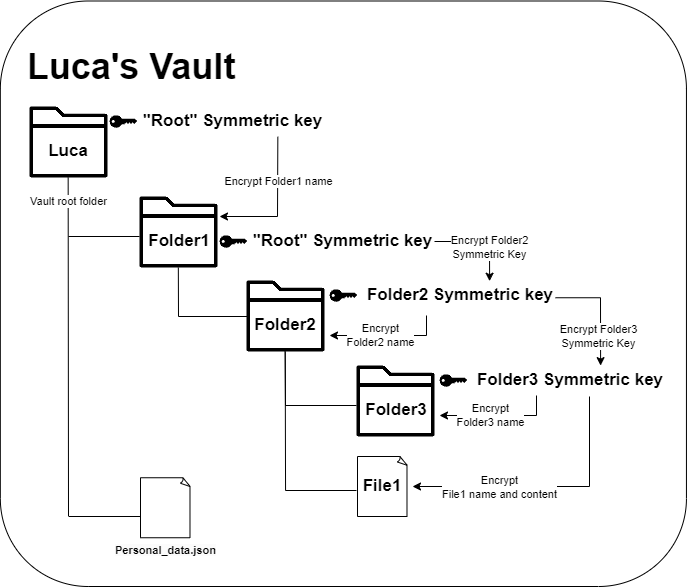

The diagram above was exported from draw.io. Its source (the exported page's mxGraphModel, read from the mxfile embedded in the PNG):
<mxGraphModel dx="1161" dy="632" grid="1" gridSize="10" guides="1" tooltips="1" connect="1" arrows="1" fold="1" page="1" pageScale="1" pageWidth="827" pageHeight="1169" math="0" shadow="0">
  <root>
    <mxCell id="0" />
    <mxCell id="1" parent="0" />
    <mxCell id="dS427SEJJaoaWZS3umns-74" value="" style="rounded=1;whiteSpace=wrap;html=1;" vertex="1" parent="1">
      <mxGeometry x="90.83" y="84.5" width="686.11" height="585.5" as="geometry" />
    </mxCell>
    <mxCell id="dS427SEJJaoaWZS3umns-6" value="" style="endArrow=none;html=1;rounded=0;" edge="1" parent="1">
      <mxGeometry width="50" height="50" relative="1" as="geometry">
        <mxPoint x="159" y="600" as="sourcePoint" />
        <mxPoint x="158.66" y="261" as="targetPoint" />
      </mxGeometry>
    </mxCell>
    <mxCell id="dS427SEJJaoaWZS3umns-7" value="Vault root folder" style="edgeLabel;html=1;align=center;verticalAlign=middle;resizable=0;points=[];" vertex="1" connectable="0" parent="dS427SEJJaoaWZS3umns-6">
      <mxGeometry x="0.801" y="1" relative="1" as="geometry">
        <mxPoint x="1" y="-10" as="offset" />
      </mxGeometry>
    </mxCell>
    <mxCell id="dS427SEJJaoaWZS3umns-1" value="" style="sketch=0;outlineConnect=0;fontColor=#232F3E;gradientColor=none;fillColor=#000000;strokeColor=none;dashed=0;verticalLabelPosition=bottom;verticalAlign=top;align=center;html=1;fontSize=12;fontStyle=0;aspect=fixed;pointerEvents=1;shape=mxgraph.aws4.folder;" vertex="1" parent="1">
      <mxGeometry x="120" y="190" width="78" height="71" as="geometry" />
    </mxCell>
    <mxCell id="dS427SEJJaoaWZS3umns-4" value="&lt;font style=&quot;font-size: 36px;&quot;&gt;Luca's Vault&lt;br&gt;&lt;/font&gt;" style="text;html=1;strokeColor=none;fillColor=none;align=center;verticalAlign=middle;whiteSpace=wrap;rounded=0;fontSize=20;fontStyle=1" vertex="1" parent="1">
      <mxGeometry x="107" y="110" width="230" height="80" as="geometry" />
    </mxCell>
    <mxCell id="dS427SEJJaoaWZS3umns-5" value="Luca" style="text;html=1;strokeColor=none;fillColor=none;align=center;verticalAlign=middle;whiteSpace=wrap;rounded=0;fontStyle=1;fontSize=17;" vertex="1" parent="1">
      <mxGeometry x="129" y="220" width="60" height="30" as="geometry" />
    </mxCell>
    <mxCell id="dS427SEJJaoaWZS3umns-8" value="" style="endArrow=none;html=1;rounded=0;" edge="1" parent="1">
      <mxGeometry width="50" height="50" relative="1" as="geometry">
        <mxPoint x="159" y="320" as="sourcePoint" />
        <mxPoint x="230" y="320" as="targetPoint" />
      </mxGeometry>
    </mxCell>
    <mxCell id="dS427SEJJaoaWZS3umns-9" value="" style="sketch=0;outlineConnect=0;fontColor=#232F3E;gradientColor=none;fillColor=#000000;strokeColor=none;dashed=0;verticalLabelPosition=bottom;verticalAlign=top;align=center;html=1;fontSize=12;fontStyle=0;aspect=fixed;pointerEvents=1;shape=mxgraph.aws4.folder;" vertex="1" parent="1">
      <mxGeometry x="230" y="280" width="78" height="71" as="geometry" />
    </mxCell>
    <mxCell id="dS427SEJJaoaWZS3umns-10" value="" style="endArrow=none;html=1;rounded=0;" edge="1" parent="1">
      <mxGeometry width="50" height="50" relative="1" as="geometry">
        <mxPoint x="376.05000000000007" y="574" as="sourcePoint" />
        <mxPoint x="375.7099999999999" y="435" as="targetPoint" />
      </mxGeometry>
    </mxCell>
    <mxCell id="dS427SEJJaoaWZS3umns-12" value="Folder1" style="text;html=1;strokeColor=none;fillColor=none;align=center;verticalAlign=middle;whiteSpace=wrap;rounded=0;fontStyle=1;fontSize=17;" vertex="1" parent="1">
      <mxGeometry x="240" y="310" width="60" height="30" as="geometry" />
    </mxCell>
    <mxCell id="dS427SEJJaoaWZS3umns-17" value="" style="sketch=0;outlineConnect=0;fontColor=#232F3E;gradientColor=none;fillColor=#000000;strokeColor=none;dashed=0;verticalLabelPosition=bottom;verticalAlign=top;align=center;html=1;fontSize=12;fontStyle=0;aspect=fixed;pointerEvents=1;shape=mxgraph.aws4.folder;" vertex="1" parent="1">
      <mxGeometry x="337" y="364" width="78" height="71" as="geometry" />
    </mxCell>
    <mxCell id="dS427SEJJaoaWZS3umns-18" value="Folder2" style="text;html=1;strokeColor=none;fillColor=none;align=center;verticalAlign=middle;whiteSpace=wrap;rounded=0;fontStyle=1;fontSize=17;" vertex="1" parent="1">
      <mxGeometry x="346" y="394" width="60" height="30" as="geometry" />
    </mxCell>
    <mxCell id="dS427SEJJaoaWZS3umns-19" value="" style="endArrow=none;html=1;rounded=0;" edge="1" parent="1">
      <mxGeometry width="50" height="50" relative="1" as="geometry">
        <mxPoint x="269" y="400" as="sourcePoint" />
        <mxPoint x="338" y="400" as="targetPoint" />
      </mxGeometry>
    </mxCell>
    <mxCell id="dS427SEJJaoaWZS3umns-20" value="" style="endArrow=none;html=1;rounded=0;" edge="1" parent="1">
      <mxGeometry width="50" height="50" relative="1" as="geometry">
        <mxPoint x="269" y="400" as="sourcePoint" />
        <mxPoint x="268.83" y="351" as="targetPoint" />
      </mxGeometry>
    </mxCell>
    <mxCell id="dS427SEJJaoaWZS3umns-22" value="" style="endArrow=none;html=1;rounded=0;" edge="1" parent="1">
      <mxGeometry width="50" height="50" relative="1" as="geometry">
        <mxPoint x="376" y="489" as="sourcePoint" />
        <mxPoint x="447" y="489" as="targetPoint" />
      </mxGeometry>
    </mxCell>
    <mxCell id="dS427SEJJaoaWZS3umns-23" value="" style="sketch=0;outlineConnect=0;fontColor=#232F3E;gradientColor=none;fillColor=#000000;strokeColor=none;dashed=0;verticalLabelPosition=bottom;verticalAlign=top;align=center;html=1;fontSize=12;fontStyle=0;aspect=fixed;pointerEvents=1;shape=mxgraph.aws4.folder;" vertex="1" parent="1">
      <mxGeometry x="447" y="449" width="78" height="71" as="geometry" />
    </mxCell>
    <mxCell id="dS427SEJJaoaWZS3umns-24" value="Folder3" style="text;html=1;strokeColor=none;fillColor=none;align=center;verticalAlign=middle;whiteSpace=wrap;rounded=0;fontStyle=1;fontSize=17;" vertex="1" parent="1">
      <mxGeometry x="457" y="479" width="60" height="30" as="geometry" />
    </mxCell>
    <mxCell id="dS427SEJJaoaWZS3umns-28" value="" style="endArrow=none;html=1;rounded=0;" edge="1" parent="1">
      <mxGeometry width="50" height="50" relative="1" as="geometry">
        <mxPoint x="376" y="489" as="sourcePoint" />
        <mxPoint x="375.65999999999997" y="435" as="targetPoint" />
      </mxGeometry>
    </mxCell>
    <mxCell id="dS427SEJJaoaWZS3umns-30" value="" style="endArrow=none;html=1;rounded=0;" edge="1" parent="1">
      <mxGeometry width="50" height="50" relative="1" as="geometry">
        <mxPoint x="159.5" y="600" as="sourcePoint" />
        <mxPoint x="230.5" y="600" as="targetPoint" />
      </mxGeometry>
    </mxCell>
    <mxCell id="dS427SEJJaoaWZS3umns-38" value="" style="whiteSpace=wrap;html=1;shape=mxgraph.basic.document" vertex="1" parent="1">
      <mxGeometry x="231" y="561.25" width="50" height="60" as="geometry" />
    </mxCell>
    <mxCell id="dS427SEJJaoaWZS3umns-40" value="&lt;span style=&quot;color: rgb(0, 0, 0); font-family: Helvetica; font-style: normal; font-variant-ligatures: normal; font-variant-caps: normal; font-weight: 700; letter-spacing: normal; orphans: 2; text-align: center; text-indent: 0px; text-transform: none; widows: 2; word-spacing: 0px; -webkit-text-stroke-width: 0px; background-color: rgb(251, 251, 251); text-decoration-thickness: initial; text-decoration-style: initial; text-decoration-color: initial; float: none; display: inline !important; font-size: 11px;&quot;&gt;&lt;font style=&quot;font-size: 11px;&quot;&gt;Personal_data.json&lt;/font&gt;&lt;/span&gt;" style="text;whiteSpace=wrap;html=1;fontSize=11;" vertex="1" parent="1">
      <mxGeometry x="203.5" y="621.25" width="105" height="20" as="geometry" />
    </mxCell>
    <mxCell id="dS427SEJJaoaWZS3umns-41" value="" style="points=[[0,0.5,0],[0.24,0,0],[0.5,0.28,0],[0.995,0.475,0],[0.5,0.72,0],[0.24,1,0]];verticalLabelPosition=bottom;sketch=0;html=1;verticalAlign=top;aspect=fixed;align=center;pointerEvents=1;shape=mxgraph.cisco19.key;fillColor=#000000;strokeColor=none;" vertex="1" parent="1">
      <mxGeometry x="200" y="198.75" width="27.78" height="12.5" as="geometry" />
    </mxCell>
    <mxCell id="dS427SEJJaoaWZS3umns-44" value="&quot;Root&quot; Symmetric key" style="text;html=1;strokeColor=none;fillColor=none;align=center;verticalAlign=middle;whiteSpace=wrap;rounded=0;fontStyle=1;fontSize=17;" vertex="1" parent="1">
      <mxGeometry x="232" y="190" width="183" height="30" as="geometry" />
    </mxCell>
    <mxCell id="dS427SEJJaoaWZS3umns-48" value="" style="endArrow=classic;html=1;rounded=0;exitX=0.745;exitY=1.009;exitDx=0;exitDy=0;exitPerimeter=0;" edge="1" parent="1" source="dS427SEJJaoaWZS3umns-44">
      <mxGeometry width="50" height="50" relative="1" as="geometry">
        <mxPoint x="277" y="230" as="sourcePoint" />
        <mxPoint x="310" y="300" as="targetPoint" />
        <Array as="points">
          <mxPoint x="368" y="300" />
        </Array>
      </mxGeometry>
    </mxCell>
    <mxCell id="dS427SEJJaoaWZS3umns-49" value="Encrypt Folder1 name" style="edgeLabel;html=1;align=center;verticalAlign=middle;resizable=0;points=[];" vertex="1" connectable="0" parent="dS427SEJJaoaWZS3umns-48">
      <mxGeometry x="-0.3394" relative="1" as="geometry">
        <mxPoint y="-2" as="offset" />
      </mxGeometry>
    </mxCell>
    <mxCell id="dS427SEJJaoaWZS3umns-50" value="" style="points=[[0,0.5,0],[0.24,0,0],[0.5,0.28,0],[0.995,0.475,0],[0.5,0.72,0],[0.24,1,0]];verticalLabelPosition=bottom;sketch=0;html=1;verticalAlign=top;aspect=fixed;align=center;pointerEvents=1;shape=mxgraph.cisco19.key;fillColor=#000000;strokeColor=none;" vertex="1" parent="1">
      <mxGeometry x="310" y="318.75" width="27.78" height="12.5" as="geometry" />
    </mxCell>
    <mxCell id="dS427SEJJaoaWZS3umns-51" value="&quot;Root&quot; Symmetric key" style="text;html=1;strokeColor=none;fillColor=none;align=center;verticalAlign=middle;whiteSpace=wrap;rounded=0;fontStyle=1;fontSize=17;" vertex="1" parent="1">
      <mxGeometry x="342" y="310" width="183" height="30" as="geometry" />
    </mxCell>
    <mxCell id="dS427SEJJaoaWZS3umns-54" value="" style="points=[[0,0.5,0],[0.24,0,0],[0.5,0.28,0],[0.995,0.475,0],[0.5,0.72,0],[0.24,1,0]];verticalLabelPosition=bottom;sketch=0;html=1;verticalAlign=top;aspect=fixed;align=center;pointerEvents=1;shape=mxgraph.cisco19.key;fillColor=#000000;strokeColor=none;" vertex="1" parent="1">
      <mxGeometry x="420" y="372.75" width="27.78" height="12.5" as="geometry" />
    </mxCell>
    <mxCell id="dS427SEJJaoaWZS3umns-55" value="Folder2 Symmetric key" style="text;html=1;strokeColor=none;fillColor=none;align=center;verticalAlign=middle;whiteSpace=wrap;rounded=0;fontStyle=1;fontSize=17;" vertex="1" parent="1">
      <mxGeometry x="452" y="364" width="198" height="30" as="geometry" />
    </mxCell>
    <mxCell id="dS427SEJJaoaWZS3umns-56" value="" style="endArrow=classic;html=1;rounded=0;" edge="1" parent="1">
      <mxGeometry width="50" height="50" relative="1" as="geometry">
        <mxPoint x="517" y="399" as="sourcePoint" />
        <mxPoint x="420" y="419" as="targetPoint" />
        <Array as="points">
          <mxPoint x="517" y="419" />
        </Array>
      </mxGeometry>
    </mxCell>
    <mxCell id="dS427SEJJaoaWZS3umns-57" value="Encrypt &lt;br&gt;Folder2 name" style="edgeLabel;html=1;align=center;verticalAlign=middle;resizable=0;points=[];" vertex="1" connectable="0" parent="dS427SEJJaoaWZS3umns-56">
      <mxGeometry x="-0.3394" relative="1" as="geometry">
        <mxPoint x="-28" as="offset" />
      </mxGeometry>
    </mxCell>
    <mxCell id="dS427SEJJaoaWZS3umns-58" value="" style="endArrow=classic;html=1;rounded=0;exitX=1;exitY=0.5;exitDx=0;exitDy=0;entryX=0.647;entryY=0.024;entryDx=0;entryDy=0;entryPerimeter=0;" edge="1" parent="1" source="dS427SEJJaoaWZS3umns-51" target="dS427SEJJaoaWZS3umns-55">
      <mxGeometry width="50" height="50" relative="1" as="geometry">
        <mxPoint x="605" y="385" as="sourcePoint" />
        <mxPoint x="580" y="450" as="targetPoint" />
        <Array as="points">
          <mxPoint x="580" y="325" />
        </Array>
      </mxGeometry>
    </mxCell>
    <mxCell id="dS427SEJJaoaWZS3umns-59" value="Encrypt Folder2 &lt;br&gt;Symmetric Key" style="edgeLabel;html=1;align=center;verticalAlign=middle;resizable=0;points=[];" vertex="1" connectable="0" parent="dS427SEJJaoaWZS3umns-58">
      <mxGeometry x="-0.3394" relative="1" as="geometry">
        <mxPoint x="23" y="6" as="offset" />
      </mxGeometry>
    </mxCell>
    <mxCell id="dS427SEJJaoaWZS3umns-60" value="" style="points=[[0,0.5,0],[0.24,0,0],[0.5,0.28,0],[0.995,0.475,0],[0.5,0.72,0],[0.24,1,0]];verticalLabelPosition=bottom;sketch=0;html=1;verticalAlign=top;aspect=fixed;align=center;pointerEvents=1;shape=mxgraph.cisco19.key;fillColor=#000000;strokeColor=none;" vertex="1" parent="1">
      <mxGeometry x="530" y="457.75" width="27.78" height="12.5" as="geometry" />
    </mxCell>
    <mxCell id="dS427SEJJaoaWZS3umns-61" value="Folder3 Symmetric key" style="text;html=1;strokeColor=none;fillColor=none;align=center;verticalAlign=middle;whiteSpace=wrap;rounded=0;fontStyle=1;fontSize=17;" vertex="1" parent="1">
      <mxGeometry x="562" y="449" width="198" height="30" as="geometry" />
    </mxCell>
    <mxCell id="dS427SEJJaoaWZS3umns-62" value="" style="endArrow=classic;html=1;rounded=0;" edge="1" parent="1">
      <mxGeometry width="50" height="50" relative="1" as="geometry">
        <mxPoint x="627" y="479" as="sourcePoint" />
        <mxPoint x="530" y="499" as="targetPoint" />
        <Array as="points">
          <mxPoint x="627" y="499" />
        </Array>
      </mxGeometry>
    </mxCell>
    <mxCell id="dS427SEJJaoaWZS3umns-63" value="Encrypt &lt;br&gt;Folder3 name" style="edgeLabel;html=1;align=center;verticalAlign=middle;resizable=0;points=[];" vertex="1" connectable="0" parent="dS427SEJJaoaWZS3umns-62">
      <mxGeometry x="-0.3394" relative="1" as="geometry">
        <mxPoint x="-28" as="offset" />
      </mxGeometry>
    </mxCell>
    <mxCell id="dS427SEJJaoaWZS3umns-64" value="" style="endArrow=classic;html=1;rounded=0;entryX=0.652;entryY=0.004;entryDx=0;entryDy=0;entryPerimeter=0;" edge="1" parent="1" target="dS427SEJJaoaWZS3umns-61">
      <mxGeometry width="50" height="50" relative="1" as="geometry">
        <mxPoint x="646" y="381.25" as="sourcePoint" />
        <mxPoint x="691" y="442.25" as="targetPoint" />
        <Array as="points">
          <mxPoint x="691" y="381.25" />
        </Array>
      </mxGeometry>
    </mxCell>
    <mxCell id="dS427SEJJaoaWZS3umns-65" value="Encrypt Folder3&lt;br&gt;Symmetric Key" style="edgeLabel;html=1;align=center;verticalAlign=middle;resizable=0;points=[];" vertex="1" connectable="0" parent="dS427SEJJaoaWZS3umns-64">
      <mxGeometry x="-0.3394" relative="1" as="geometry">
        <mxPoint x="5" y="38" as="offset" />
      </mxGeometry>
    </mxCell>
    <mxCell id="dS427SEJJaoaWZS3umns-67" value="" style="whiteSpace=wrap;html=1;shape=mxgraph.basic.document" vertex="1" parent="1">
      <mxGeometry x="448" y="540" width="50" height="60" as="geometry" />
    </mxCell>
    <mxCell id="dS427SEJJaoaWZS3umns-68" value="File1" style="text;html=1;strokeColor=none;fillColor=none;align=center;verticalAlign=middle;whiteSpace=wrap;rounded=0;fontStyle=1;fontSize=17;" vertex="1" parent="1">
      <mxGeometry x="443" y="555" width="60" height="30" as="geometry" />
    </mxCell>
    <mxCell id="dS427SEJJaoaWZS3umns-69" value="" style="endArrow=none;html=1;rounded=0;" edge="1" parent="1">
      <mxGeometry width="50" height="50" relative="1" as="geometry">
        <mxPoint x="376" y="574" as="sourcePoint" />
        <mxPoint x="447" y="574" as="targetPoint" />
      </mxGeometry>
    </mxCell>
    <mxCell id="dS427SEJJaoaWZS3umns-72" value="" style="endArrow=classic;html=1;rounded=0;" edge="1" parent="1">
      <mxGeometry width="50" height="50" relative="1" as="geometry">
        <mxPoint x="680" y="480" as="sourcePoint" />
        <mxPoint x="503" y="570" as="targetPoint" />
        <Array as="points">
          <mxPoint x="680" y="570" />
        </Array>
      </mxGeometry>
    </mxCell>
    <mxCell id="dS427SEJJaoaWZS3umns-73" value="Encrypt &lt;br&gt;File1 name and content" style="edgeLabel;html=1;align=center;verticalAlign=middle;resizable=0;points=[];" vertex="1" connectable="0" parent="dS427SEJJaoaWZS3umns-72">
      <mxGeometry x="-0.3394" relative="1" as="geometry">
        <mxPoint x="-90" y="2" as="offset" />
      </mxGeometry>
    </mxCell>
  </root>
</mxGraphModel>